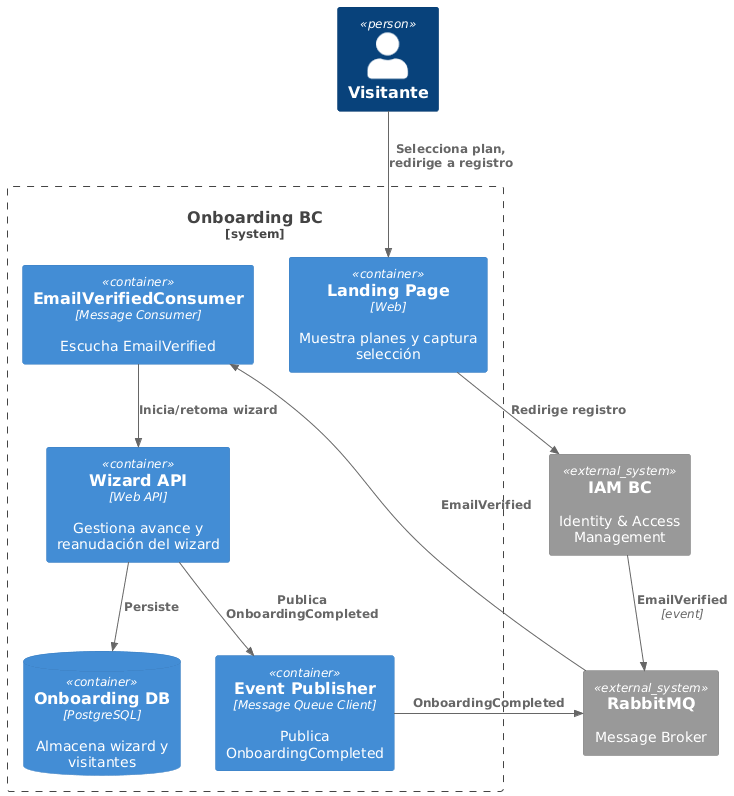

The diagram above was rendered by PlantUML. Its source (embedded in the PNG):
@startuml
!include <C4/C4_Container>
!include <C4/C4_Context>

Person(visitor, "Visitante")
System_Boundary(onboarding_bc, "Onboarding BC") {
  Container(landing_page, "Landing Page", "Web", "Muestra planes y captura selección")
  Container(wizard_api, "Wizard API", "Web API", "Gestiona avance y reanudación del wizard")
  Container(email_consumer, "EmailVerifiedConsumer", "Message Consumer", "Escucha EmailVerified")
  ContainerDb(wizard_db, "Onboarding DB", "PostgreSQL", "Almacena wizard y visitantes")
  Container(mq_pub, "Event Publisher", "Message Queue Client", "Publica OnboardingCompleted")
}
System_Ext(iam_bc, "IAM BC", "Identity & Access Management")
System_Ext(mq, "RabbitMQ", "Message Broker")
Rel(visitor, landing_page, "Selecciona plan, redirige a registro")
Rel(landing_page, iam_bc, "Redirige registro")
Rel(iam_bc, mq, "EmailVerified", "event")
Rel(mq, email_consumer, "EmailVerified")
Rel(email_consumer, wizard_api, "Inicia/retoma wizard")
Rel(wizard_api, wizard_db, "Persiste")
Rel(wizard_api, mq_pub, "Publica OnboardingCompleted")
Rel(mq_pub, mq, "OnboardingCompleted")
@enduml